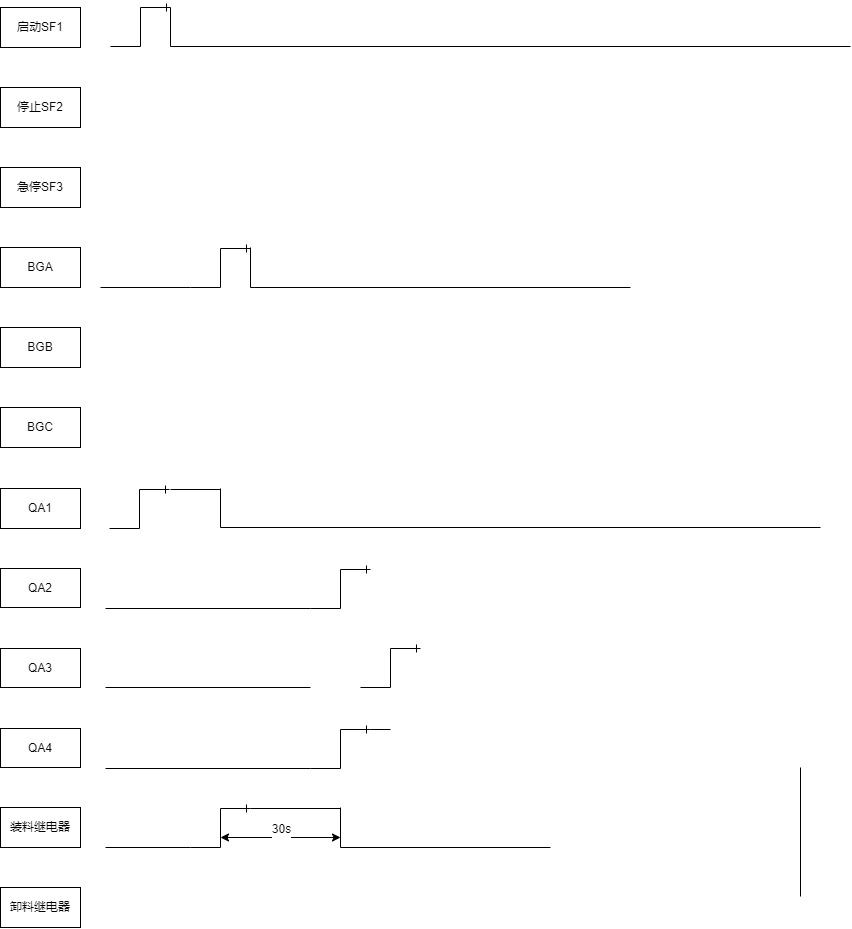

The diagram above was exported from draw.io. Its source (the exported page's mxGraphModel, read from the mxfile embedded in the PNG):
<mxGraphModel dx="865" dy="456" grid="1" gridSize="10" guides="1" tooltips="1" connect="1" arrows="1" fold="1" page="1" pageScale="1" pageWidth="850" pageHeight="1100" math="0" shadow="0">
  <root>
    <mxCell id="0" />
    <mxCell id="1" parent="0" />
    <mxCell id="mc0nO6Tgve-hUAoHl8JD-7" value="" style="edgeStyle=entityRelationEdgeStyle;fontSize=12;html=1;endArrow=ERone;endFill=1;rounded=0;" edge="1" parent="1">
      <mxGeometry width="100" height="100" relative="1" as="geometry">
        <mxPoint x="130" y="79" as="sourcePoint" />
        <mxPoint x="190" y="40" as="targetPoint" />
      </mxGeometry>
    </mxCell>
    <mxCell id="mc0nO6Tgve-hUAoHl8JD-8" value="启动SF1" style="rounded=0;whiteSpace=wrap;html=1;" vertex="1" parent="1">
      <mxGeometry x="20" y="40" width="80" height="40" as="geometry" />
    </mxCell>
    <mxCell id="mc0nO6Tgve-hUAoHl8JD-9" value="QA1" style="rounded=0;whiteSpace=wrap;html=1;" vertex="1" parent="1">
      <mxGeometry x="20" y="521" width="80" height="40" as="geometry" />
    </mxCell>
    <mxCell id="mc0nO6Tgve-hUAoHl8JD-10" value="" style="endArrow=none;html=1;rounded=0;" edge="1" parent="1">
      <mxGeometry width="50" height="50" relative="1" as="geometry">
        <mxPoint x="190" y="79" as="sourcePoint" />
        <mxPoint x="190" y="40" as="targetPoint" />
      </mxGeometry>
    </mxCell>
    <mxCell id="mc0nO6Tgve-hUAoHl8JD-21" value="停止SF2" style="rounded=0;whiteSpace=wrap;html=1;" vertex="1" parent="1">
      <mxGeometry x="20" y="120" width="80" height="40" as="geometry" />
    </mxCell>
    <mxCell id="mc0nO6Tgve-hUAoHl8JD-22" value="急停SF3" style="rounded=0;whiteSpace=wrap;html=1;" vertex="1" parent="1">
      <mxGeometry x="20" y="200" width="80" height="40" as="geometry" />
    </mxCell>
    <mxCell id="mc0nO6Tgve-hUAoHl8JD-23" value="QA2" style="rounded=0;whiteSpace=wrap;html=1;" vertex="1" parent="1">
      <mxGeometry x="20" y="601" width="80" height="39" as="geometry" />
    </mxCell>
    <mxCell id="mc0nO6Tgve-hUAoHl8JD-24" value="QA3" style="rounded=0;whiteSpace=wrap;html=1;" vertex="1" parent="1">
      <mxGeometry x="20" y="681" width="80" height="39" as="geometry" />
    </mxCell>
    <mxCell id="mc0nO6Tgve-hUAoHl8JD-25" value="QA4" style="rounded=0;whiteSpace=wrap;html=1;" vertex="1" parent="1">
      <mxGeometry x="20" y="761" width="80" height="39" as="geometry" />
    </mxCell>
    <mxCell id="mc0nO6Tgve-hUAoHl8JD-26" value="BGA" style="rounded=0;whiteSpace=wrap;html=1;" vertex="1" parent="1">
      <mxGeometry x="20" y="280" width="80" height="40" as="geometry" />
    </mxCell>
    <mxCell id="mc0nO6Tgve-hUAoHl8JD-27" value="BGB" style="rounded=0;whiteSpace=wrap;html=1;" vertex="1" parent="1">
      <mxGeometry x="20" y="360" width="80" height="40" as="geometry" />
    </mxCell>
    <mxCell id="mc0nO6Tgve-hUAoHl8JD-28" value="BGC" style="rounded=0;whiteSpace=wrap;html=1;" vertex="1" parent="1">
      <mxGeometry x="20" y="440" width="80" height="40" as="geometry" />
    </mxCell>
    <mxCell id="mc0nO6Tgve-hUAoHl8JD-30" value="" style="line;strokeWidth=1;rotatable=0;dashed=0;labelPosition=right;align=left;verticalAlign=middle;spacingTop=0;spacingLeft=6;points=[];portConstraint=eastwest;" vertex="1" parent="1">
      <mxGeometry x="190" y="74" width="680" height="10" as="geometry" />
    </mxCell>
    <mxCell id="mc0nO6Tgve-hUAoHl8JD-31" value="" style="edgeStyle=entityRelationEdgeStyle;fontSize=12;html=1;endArrow=ERone;endFill=1;rounded=0;" edge="1" parent="1">
      <mxGeometry width="100" height="100" relative="1" as="geometry">
        <mxPoint x="129" y="561" as="sourcePoint" />
        <mxPoint x="189" y="522" as="targetPoint" />
      </mxGeometry>
    </mxCell>
    <mxCell id="mc0nO6Tgve-hUAoHl8JD-33" value="" style="endArrow=none;html=1;rounded=0;" edge="1" parent="1">
      <mxGeometry relative="1" as="geometry">
        <mxPoint x="190" y="522" as="sourcePoint" />
        <mxPoint x="240" y="522" as="targetPoint" />
      </mxGeometry>
    </mxCell>
    <mxCell id="mc0nO6Tgve-hUAoHl8JD-34" value="" style="endArrow=none;html=1;rounded=0;" edge="1" parent="1">
      <mxGeometry relative="1" as="geometry">
        <mxPoint x="120" y="320" as="sourcePoint" />
        <mxPoint x="210" y="320" as="targetPoint" />
      </mxGeometry>
    </mxCell>
    <mxCell id="mc0nO6Tgve-hUAoHl8JD-38" value="" style="edgeStyle=entityRelationEdgeStyle;fontSize=12;html=1;endArrow=ERone;endFill=1;rounded=0;" edge="1" parent="1">
      <mxGeometry width="100" height="100" relative="1" as="geometry">
        <mxPoint x="210" y="320" as="sourcePoint" />
        <mxPoint x="270" y="281" as="targetPoint" />
      </mxGeometry>
    </mxCell>
    <mxCell id="mc0nO6Tgve-hUAoHl8JD-39" value="" style="line;strokeWidth=1;rotatable=0;dashed=0;labelPosition=right;align=left;verticalAlign=middle;spacingTop=0;spacingLeft=6;points=[];portConstraint=eastwest;" vertex="1" parent="1">
      <mxGeometry x="240" y="555" width="600" height="10" as="geometry" />
    </mxCell>
    <mxCell id="mc0nO6Tgve-hUAoHl8JD-40" value="" style="endArrow=none;html=1;rounded=0;" edge="1" parent="1">
      <mxGeometry width="50" height="50" relative="1" as="geometry">
        <mxPoint x="240" y="560" as="sourcePoint" />
        <mxPoint x="240" y="521" as="targetPoint" />
      </mxGeometry>
    </mxCell>
    <mxCell id="mc0nO6Tgve-hUAoHl8JD-41" value="" style="endArrow=none;html=1;rounded=0;" edge="1" parent="1">
      <mxGeometry width="50" height="50" relative="1" as="geometry">
        <mxPoint x="270" y="320" as="sourcePoint" />
        <mxPoint x="270" y="280" as="targetPoint" />
      </mxGeometry>
    </mxCell>
    <mxCell id="mc0nO6Tgve-hUAoHl8JD-42" value="" style="line;strokeWidth=1;rotatable=0;dashed=0;labelPosition=right;align=left;verticalAlign=middle;spacingTop=0;spacingLeft=6;points=[];portConstraint=eastwest;" vertex="1" parent="1">
      <mxGeometry x="270" y="315" width="380" height="10" as="geometry" />
    </mxCell>
    <mxCell id="mc0nO6Tgve-hUAoHl8JD-43" value="装料继电器" style="rounded=0;whiteSpace=wrap;html=1;" vertex="1" parent="1">
      <mxGeometry x="20" y="840" width="80" height="40" as="geometry" />
    </mxCell>
    <mxCell id="mc0nO6Tgve-hUAoHl8JD-44" value="卸料继电器" style="rounded=0;whiteSpace=wrap;html=1;" vertex="1" parent="1">
      <mxGeometry x="20" y="920" width="80" height="40" as="geometry" />
    </mxCell>
    <mxCell id="mc0nO6Tgve-hUAoHl8JD-45" value="" style="line;strokeWidth=1;rotatable=0;dashed=0;labelPosition=right;align=left;verticalAlign=middle;spacingTop=0;spacingLeft=6;points=[];portConstraint=eastwest;" vertex="1" parent="1">
      <mxGeometry x="125" y="875" width="85" height="10" as="geometry" />
    </mxCell>
    <mxCell id="mc0nO6Tgve-hUAoHl8JD-46" value="" style="edgeStyle=entityRelationEdgeStyle;fontSize=12;html=1;endArrow=ERone;endFill=1;rounded=0;" edge="1" parent="1">
      <mxGeometry width="100" height="100" relative="1" as="geometry">
        <mxPoint x="210" y="880" as="sourcePoint" />
        <mxPoint x="270" y="841" as="targetPoint" />
      </mxGeometry>
    </mxCell>
    <mxCell id="mc0nO6Tgve-hUAoHl8JD-51" value="" style="endArrow=none;html=1;rounded=0;" edge="1" parent="1">
      <mxGeometry relative="1" as="geometry">
        <mxPoint x="270" y="841" as="sourcePoint" />
        <mxPoint x="360" y="841" as="targetPoint" />
      </mxGeometry>
    </mxCell>
    <mxCell id="mc0nO6Tgve-hUAoHl8JD-53" value="" style="endArrow=classic;startArrow=classic;html=1;rounded=0;fontSize=18;" edge="1" parent="1">
      <mxGeometry width="50" height="50" relative="1" as="geometry">
        <mxPoint x="240" y="870" as="sourcePoint" />
        <mxPoint x="360" y="870" as="targetPoint" />
      </mxGeometry>
    </mxCell>
    <mxCell id="mc0nO6Tgve-hUAoHl8JD-54" value="&lt;font style=&quot;font-size: 12px&quot;&gt;30s&lt;/font&gt;" style="edgeLabel;html=1;align=center;verticalAlign=middle;resizable=0;points=[];fontSize=18;" vertex="1" connectable="0" parent="mc0nO6Tgve-hUAoHl8JD-53">
      <mxGeometry x="0.3067" y="-3" relative="1" as="geometry">
        <mxPoint x="-18" y="-13" as="offset" />
      </mxGeometry>
    </mxCell>
    <mxCell id="mc0nO6Tgve-hUAoHl8JD-55" value="" style="endArrow=none;html=1;rounded=0;" edge="1" parent="1">
      <mxGeometry width="50" height="50" relative="1" as="geometry">
        <mxPoint x="820" y="929" as="sourcePoint" />
        <mxPoint x="820" y="800" as="targetPoint" />
      </mxGeometry>
    </mxCell>
    <mxCell id="mc0nO6Tgve-hUAoHl8JD-56" value="" style="endArrow=none;html=1;rounded=0;" edge="1" parent="1">
      <mxGeometry width="50" height="50" relative="1" as="geometry">
        <mxPoint x="360" y="880" as="sourcePoint" />
        <mxPoint x="360" y="840" as="targetPoint" />
      </mxGeometry>
    </mxCell>
    <mxCell id="mc0nO6Tgve-hUAoHl8JD-57" value="" style="endArrow=none;html=1;rounded=0;" edge="1" parent="1">
      <mxGeometry relative="1" as="geometry">
        <mxPoint x="125" y="641" as="sourcePoint" />
        <mxPoint x="330" y="641" as="targetPoint" />
      </mxGeometry>
    </mxCell>
    <mxCell id="mc0nO6Tgve-hUAoHl8JD-58" value="" style="edgeStyle=entityRelationEdgeStyle;fontSize=12;html=1;endArrow=ERone;endFill=1;rounded=0;" edge="1" parent="1">
      <mxGeometry width="100" height="100" relative="1" as="geometry">
        <mxPoint x="330" y="641" as="sourcePoint" />
        <mxPoint x="390" y="602" as="targetPoint" />
      </mxGeometry>
    </mxCell>
    <mxCell id="mc0nO6Tgve-hUAoHl8JD-60" value="" style="endArrow=none;html=1;rounded=0;" edge="1" parent="1">
      <mxGeometry relative="1" as="geometry">
        <mxPoint x="360" y="880" as="sourcePoint" />
        <mxPoint x="570" y="880" as="targetPoint" />
      </mxGeometry>
    </mxCell>
    <mxCell id="mc0nO6Tgve-hUAoHl8JD-61" value="" style="endArrow=none;html=1;rounded=0;" edge="1" parent="1">
      <mxGeometry relative="1" as="geometry">
        <mxPoint x="125" y="801" as="sourcePoint" />
        <mxPoint x="330" y="801" as="targetPoint" />
      </mxGeometry>
    </mxCell>
    <mxCell id="mc0nO6Tgve-hUAoHl8JD-62" value="" style="edgeStyle=entityRelationEdgeStyle;fontSize=12;html=1;endArrow=ERone;endFill=1;rounded=0;" edge="1" parent="1">
      <mxGeometry width="100" height="100" relative="1" as="geometry">
        <mxPoint x="330" y="801" as="sourcePoint" />
        <mxPoint x="390" y="762" as="targetPoint" />
      </mxGeometry>
    </mxCell>
    <mxCell id="mc0nO6Tgve-hUAoHl8JD-64" value="" style="endArrow=none;html=1;rounded=0;" edge="1" parent="1">
      <mxGeometry relative="1" as="geometry">
        <mxPoint x="125" y="720" as="sourcePoint" />
        <mxPoint x="330" y="720" as="targetPoint" />
      </mxGeometry>
    </mxCell>
    <mxCell id="mc0nO6Tgve-hUAoHl8JD-65" value="" style="edgeStyle=entityRelationEdgeStyle;fontSize=12;html=1;endArrow=ERone;endFill=1;rounded=0;" edge="1" parent="1">
      <mxGeometry width="100" height="100" relative="1" as="geometry">
        <mxPoint x="380" y="720" as="sourcePoint" />
        <mxPoint x="440" y="681" as="targetPoint" />
      </mxGeometry>
    </mxCell>
    <mxCell id="mc0nO6Tgve-hUAoHl8JD-68" value="" style="line;strokeWidth=1;rotatable=0;dashed=0;labelPosition=right;align=left;verticalAlign=middle;spacingTop=0;spacingLeft=6;points=[];portConstraint=eastwest;fontSize=12;" vertex="1" parent="1">
      <mxGeometry x="390" y="757" width="20" height="10" as="geometry" />
    </mxCell>
  </root>
</mxGraphModel>